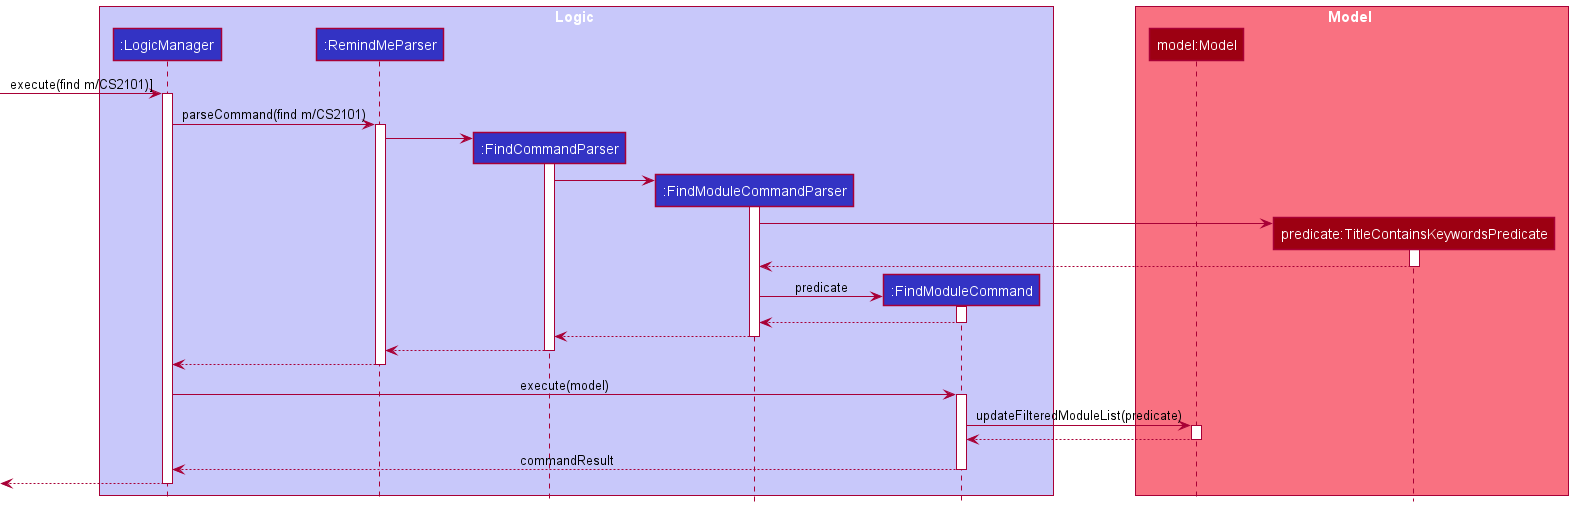

The diagram above was rendered by PlantUML. Its source (embedded in the PNG):
@startuml
!include style.puml

box Logic LOGIC_COLOR_T1
participant ":LogicManager" as LogicManager LOGIC_COLOR
participant ":RemindMeParser" as RemindMeParser LOGIC_COLOR
participant ":FindCommandParser" as FindCommandParser LOGIC_COLOR
participant ":FindModuleCommandParser" as FindModuleCommandParser LOGIC_COLOR
participant ":FindModuleCommand" as FindModuleCommand LOGIC_COLOR
end box

box Model MODEL_COLOR_T1
participant "model:Model" as Model MODEL_COLOR
participant "predicate:TitleContainsKeywordsPredicate" as TitleContainsKeywordsPredicate MODEL_COLOR
end box
[-> LogicManager : execute(find m/CS2101)]
activate LogicManager

LogicManager -> RemindMeParser : parseCommand(find m/CS2101)
activate RemindMeParser

create FindCommandParser
RemindMeParser -> FindCommandParser
activate FindCommandParser

create FindModuleCommandParser
FindCommandParser -> FindModuleCommandParser
activate FindModuleCommandParser

create TitleContainsKeywordsPredicate
FindModuleCommandParser -> TitleContainsKeywordsPredicate
activate TitleContainsKeywordsPredicate

TitleContainsKeywordsPredicate --> FindModuleCommandParser
deactivate TitleContainsKeywordsPredicate

create FindModuleCommand
FindModuleCommandParser -> FindModuleCommand : predicate
activate FindModuleCommand

FindModuleCommand --> FindModuleCommandParser
deactivate FindModuleCommand

FindModuleCommandParser --> FindCommandParser
deactivate FindModuleCommandParser

FindCommandParser --> RemindMeParser
deactivate FindCommandParser

RemindMeParser --> LogicManager
deactivate RemindMeParser

LogicManager -> FindModuleCommand: execute(model)
activate FindModuleCommand

FindModuleCommand -> Model: updateFilteredModuleList(predicate)
activate Model

Model --> FindModuleCommand
deactivate Model

FindModuleCommand --> LogicManager: commandResult
deactivate FindModuleCommand

[<-- LogicManager
deactivate LogicManager
@enduml